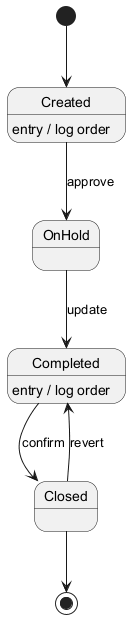

The diagram above was rendered by PlantUML. Its source (embedded in the PNG):
@startuml

[*] --> Created
Created --> OnHold : approve
Created : entry / log order
OnHold --> Completed : update
Completed --> Closed : confirm
Completed : entry / log order
Closed --> Completed : revert
Closed --> [*]
@enduml